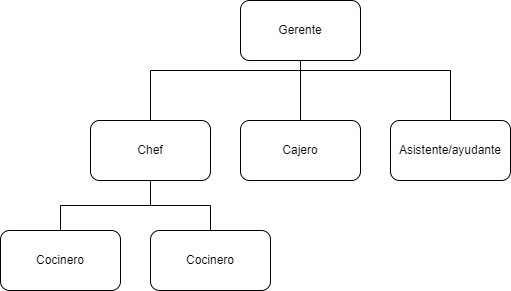

The diagram above was exported from draw.io. Its source (the exported page's mxGraphModel, read from the mxfile embedded in the PNG):
<mxGraphModel dx="1434" dy="738" grid="1" gridSize="10" guides="1" tooltips="1" connect="1" arrows="1" fold="1" page="1" pageScale="1" pageWidth="850" pageHeight="1100" math="0" shadow="0">
  <root>
    <mxCell id="0" />
    <mxCell id="1" parent="0" />
    <mxCell id="09_6FBok79evyJYDmBxj-10" style="edgeStyle=orthogonalEdgeStyle;rounded=0;orthogonalLoop=1;jettySize=auto;html=1;entryX=0.5;entryY=0;entryDx=0;entryDy=0;endArrow=none;endFill=0;" parent="1" source="09_6FBok79evyJYDmBxj-1" target="09_6FBok79evyJYDmBxj-3" edge="1">
      <mxGeometry relative="1" as="geometry">
        <Array as="points">
          <mxPoint x="480" y="310" />
          <mxPoint x="330" y="310" />
        </Array>
      </mxGeometry>
    </mxCell>
    <mxCell id="09_6FBok79evyJYDmBxj-11" style="edgeStyle=orthogonalEdgeStyle;rounded=0;orthogonalLoop=1;jettySize=auto;html=1;entryX=0.5;entryY=0;entryDx=0;entryDy=0;endArrow=none;endFill=0;" parent="1" source="09_6FBok79evyJYDmBxj-1" target="09_6FBok79evyJYDmBxj-2" edge="1">
      <mxGeometry relative="1" as="geometry" />
    </mxCell>
    <mxCell id="09_6FBok79evyJYDmBxj-12" style="edgeStyle=orthogonalEdgeStyle;rounded=0;orthogonalLoop=1;jettySize=auto;html=1;entryX=0.5;entryY=0;entryDx=0;entryDy=0;endArrow=none;endFill=0;" parent="1" source="09_6FBok79evyJYDmBxj-1" target="09_6FBok79evyJYDmBxj-6" edge="1">
      <mxGeometry relative="1" as="geometry">
        <Array as="points">
          <mxPoint x="480" y="310" />
          <mxPoint x="630" y="310" />
        </Array>
      </mxGeometry>
    </mxCell>
    <mxCell id="09_6FBok79evyJYDmBxj-1" value="Gerente" style="rounded=1;whiteSpace=wrap;html=1;" parent="1" vertex="1">
      <mxGeometry x="420" y="240" width="120" height="60" as="geometry" />
    </mxCell>
    <mxCell id="09_6FBok79evyJYDmBxj-2" value="Cajero" style="rounded=1;whiteSpace=wrap;html=1;" parent="1" vertex="1">
      <mxGeometry x="420" y="360" width="120" height="60" as="geometry" />
    </mxCell>
    <mxCell id="09_6FBok79evyJYDmBxj-3" value="Chef" style="rounded=1;whiteSpace=wrap;html=1;" parent="1" vertex="1">
      <mxGeometry x="270" y="360" width="120" height="60" as="geometry" />
    </mxCell>
    <mxCell id="09_6FBok79evyJYDmBxj-8" style="edgeStyle=orthogonalEdgeStyle;rounded=0;orthogonalLoop=1;jettySize=auto;html=1;entryX=0.5;entryY=1;entryDx=0;entryDy=0;endArrow=none;endFill=0;" parent="1" source="09_6FBok79evyJYDmBxj-4" target="09_6FBok79evyJYDmBxj-3" edge="1">
      <mxGeometry relative="1" as="geometry" />
    </mxCell>
    <mxCell id="09_6FBok79evyJYDmBxj-4" value="Cocinero" style="rounded=1;whiteSpace=wrap;html=1;" parent="1" vertex="1">
      <mxGeometry x="330" y="470" width="120" height="60" as="geometry" />
    </mxCell>
    <mxCell id="09_6FBok79evyJYDmBxj-9" style="edgeStyle=orthogonalEdgeStyle;rounded=0;orthogonalLoop=1;jettySize=auto;html=1;entryX=0.5;entryY=1;entryDx=0;entryDy=0;endArrow=none;endFill=0;" parent="1" source="09_6FBok79evyJYDmBxj-5" target="09_6FBok79evyJYDmBxj-3" edge="1">
      <mxGeometry relative="1" as="geometry" />
    </mxCell>
    <mxCell id="09_6FBok79evyJYDmBxj-5" value="Cocinero" style="rounded=1;whiteSpace=wrap;html=1;" parent="1" vertex="1">
      <mxGeometry x="180" y="470" width="120" height="60" as="geometry" />
    </mxCell>
    <mxCell id="09_6FBok79evyJYDmBxj-6" value="Asistente/ayudante" style="rounded=1;whiteSpace=wrap;html=1;" parent="1" vertex="1">
      <mxGeometry x="570" y="360" width="120" height="60" as="geometry" />
    </mxCell>
  </root>
</mxGraphModel>